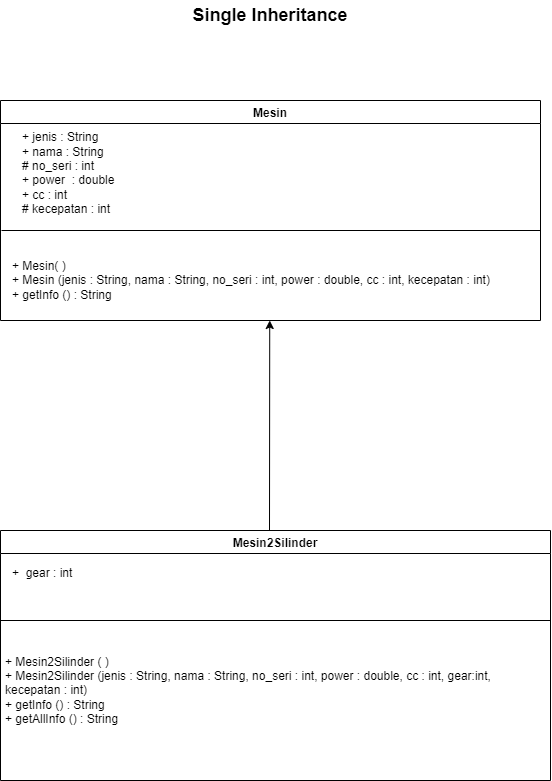

The diagram above was exported from draw.io. Its source (the exported page's mxGraphModel, read from the mxfile embedded in the PNG):
<mxGraphModel dx="1022" dy="460" grid="1" gridSize="10" guides="1" tooltips="1" connect="1" arrows="1" fold="1" page="1" pageScale="1" pageWidth="1169" pageHeight="827" math="0" shadow="0">
  <root>
    <mxCell id="0" />
    <mxCell id="1" parent="0" />
    <mxCell id="Rn4Gyd1HUiE2M3e-Hn0u-1" value="Mesin" style="swimlane;startSize=23;" parent="1" vertex="1">
      <mxGeometry x="390" y="120" width="540" height="220" as="geometry" />
    </mxCell>
    <mxCell id="Rn4Gyd1HUiE2M3e-Hn0u-2" value="&lt;div&gt;&lt;span&gt;&lt;font style=&quot;font-size: 12px&quot;&gt;+ jenis : String&lt;/font&gt;&lt;/span&gt;&lt;/div&gt;&lt;div&gt;&lt;span&gt;&lt;font style=&quot;font-size: 12px&quot;&gt;+ nama : String&lt;/font&gt;&lt;/span&gt;&lt;/div&gt;&lt;div&gt;&lt;font style=&quot;font-size: 12px&quot;&gt;# no_seri : int&lt;/font&gt;&lt;/div&gt;&lt;div&gt;&lt;font style=&quot;font-size: 12px&quot;&gt;+ power&amp;nbsp; : double&lt;/font&gt;&lt;/div&gt;&lt;div&gt;&lt;font style=&quot;font-size: 12px&quot;&gt;+ cc : int&lt;/font&gt;&lt;/div&gt;&lt;div&gt;# kecepatan : int&lt;/div&gt;&lt;div&gt;&lt;br&gt;&lt;/div&gt;" style="text;html=1;strokeColor=none;fillColor=none;align=left;verticalAlign=middle;whiteSpace=wrap;rounded=0;" parent="Rn4Gyd1HUiE2M3e-Hn0u-1" vertex="1">
      <mxGeometry x="20" y="40" width="170" height="80" as="geometry" />
    </mxCell>
    <mxCell id="Rn4Gyd1HUiE2M3e-Hn0u-3" value="&lt;font style=&quot;font-size: 12px&quot;&gt;+ Mesin( )&lt;br&gt;+ Mesin (jenis : String, nama : String, no_seri : int, power : double, cc : int, kecepatan : int)&lt;br&gt;+ getInfo () : String&lt;/font&gt;" style="text;html=1;strokeColor=none;fillColor=none;align=left;verticalAlign=middle;whiteSpace=wrap;rounded=0;" parent="Rn4Gyd1HUiE2M3e-Hn0u-1" vertex="1">
      <mxGeometry x="10" y="140" width="510" height="80" as="geometry" />
    </mxCell>
    <mxCell id="Rn4Gyd1HUiE2M3e-Hn0u-4" value="" style="endArrow=none;html=1;rounded=0;exitX=0;exitY=0.5;exitDx=0;exitDy=0;" parent="Rn4Gyd1HUiE2M3e-Hn0u-1" edge="1">
      <mxGeometry width="50" height="50" relative="1" as="geometry">
        <mxPoint x="1" y="130" as="sourcePoint" />
        <mxPoint x="540" y="130" as="targetPoint" />
      </mxGeometry>
    </mxCell>
    <mxCell id="Rn4Gyd1HUiE2M3e-Hn0u-5" value="Mesin2Silinder" style="swimlane;startSize=23;" parent="1" vertex="1">
      <mxGeometry x="390" y="550" width="550" height="250" as="geometry" />
    </mxCell>
    <mxCell id="Rn4Gyd1HUiE2M3e-Hn0u-6" value="&lt;div&gt;&lt;br&gt;&lt;/div&gt;&lt;div&gt;+&amp;nbsp; gear : int&lt;/div&gt;&lt;div&gt;&lt;br&gt;&lt;/div&gt;" style="text;html=1;strokeColor=none;fillColor=none;align=left;verticalAlign=middle;whiteSpace=wrap;rounded=0;" parent="Rn4Gyd1HUiE2M3e-Hn0u-5" vertex="1">
      <mxGeometry x="10" y="30" width="200" height="25" as="geometry" />
    </mxCell>
    <mxCell id="Rn4Gyd1HUiE2M3e-Hn0u-7" value="" style="endArrow=none;html=1;rounded=0;exitX=0;exitY=0.5;exitDx=0;exitDy=0;" parent="Rn4Gyd1HUiE2M3e-Hn0u-5" edge="1">
      <mxGeometry width="50" height="50" relative="1" as="geometry">
        <mxPoint y="90" as="sourcePoint" />
        <mxPoint x="550" y="90" as="targetPoint" />
      </mxGeometry>
    </mxCell>
    <mxCell id="Rn4Gyd1HUiE2M3e-Hn0u-12" value="&lt;font style=&quot;font-size: 12px&quot;&gt;+ Mesin2Silinder ( )&lt;br&gt;+ Mesin2Silinder (jenis : String, nama : String, no_seri : int, power : double, cc : int, gear:int, kecepatan : int)&lt;br&gt;+ getInfo () : String&lt;br&gt;+ getAllInfo () : String&lt;br&gt;&lt;/font&gt;" style="text;html=1;strokeColor=none;fillColor=none;align=left;verticalAlign=middle;whiteSpace=wrap;rounded=0;" parent="Rn4Gyd1HUiE2M3e-Hn0u-5" vertex="1">
      <mxGeometry x="2.5" y="100" width="537.5" height="120" as="geometry" />
    </mxCell>
    <mxCell id="Rn4Gyd1HUiE2M3e-Hn0u-13" value="&lt;b&gt;&lt;font style=&quot;font-size: 18px;&quot;&gt;Single Inheritance&lt;/font&gt;&lt;/b&gt;" style="text;html=1;strokeColor=none;fillColor=none;align=center;verticalAlign=middle;whiteSpace=wrap;rounded=0;fontSize=12;" parent="1" vertex="1">
      <mxGeometry x="485" y="20" width="350" height="30" as="geometry" />
    </mxCell>
    <mxCell id="I5bWBL84f3F2aHBMz7W5-2" value="" style="endArrow=classic;html=1;" parent="1" edge="1">
      <mxGeometry width="50" height="50" relative="1" as="geometry">
        <mxPoint x="659" y="550" as="sourcePoint" />
        <mxPoint x="659.23" y="340" as="targetPoint" />
      </mxGeometry>
    </mxCell>
  </root>
</mxGraphModel>